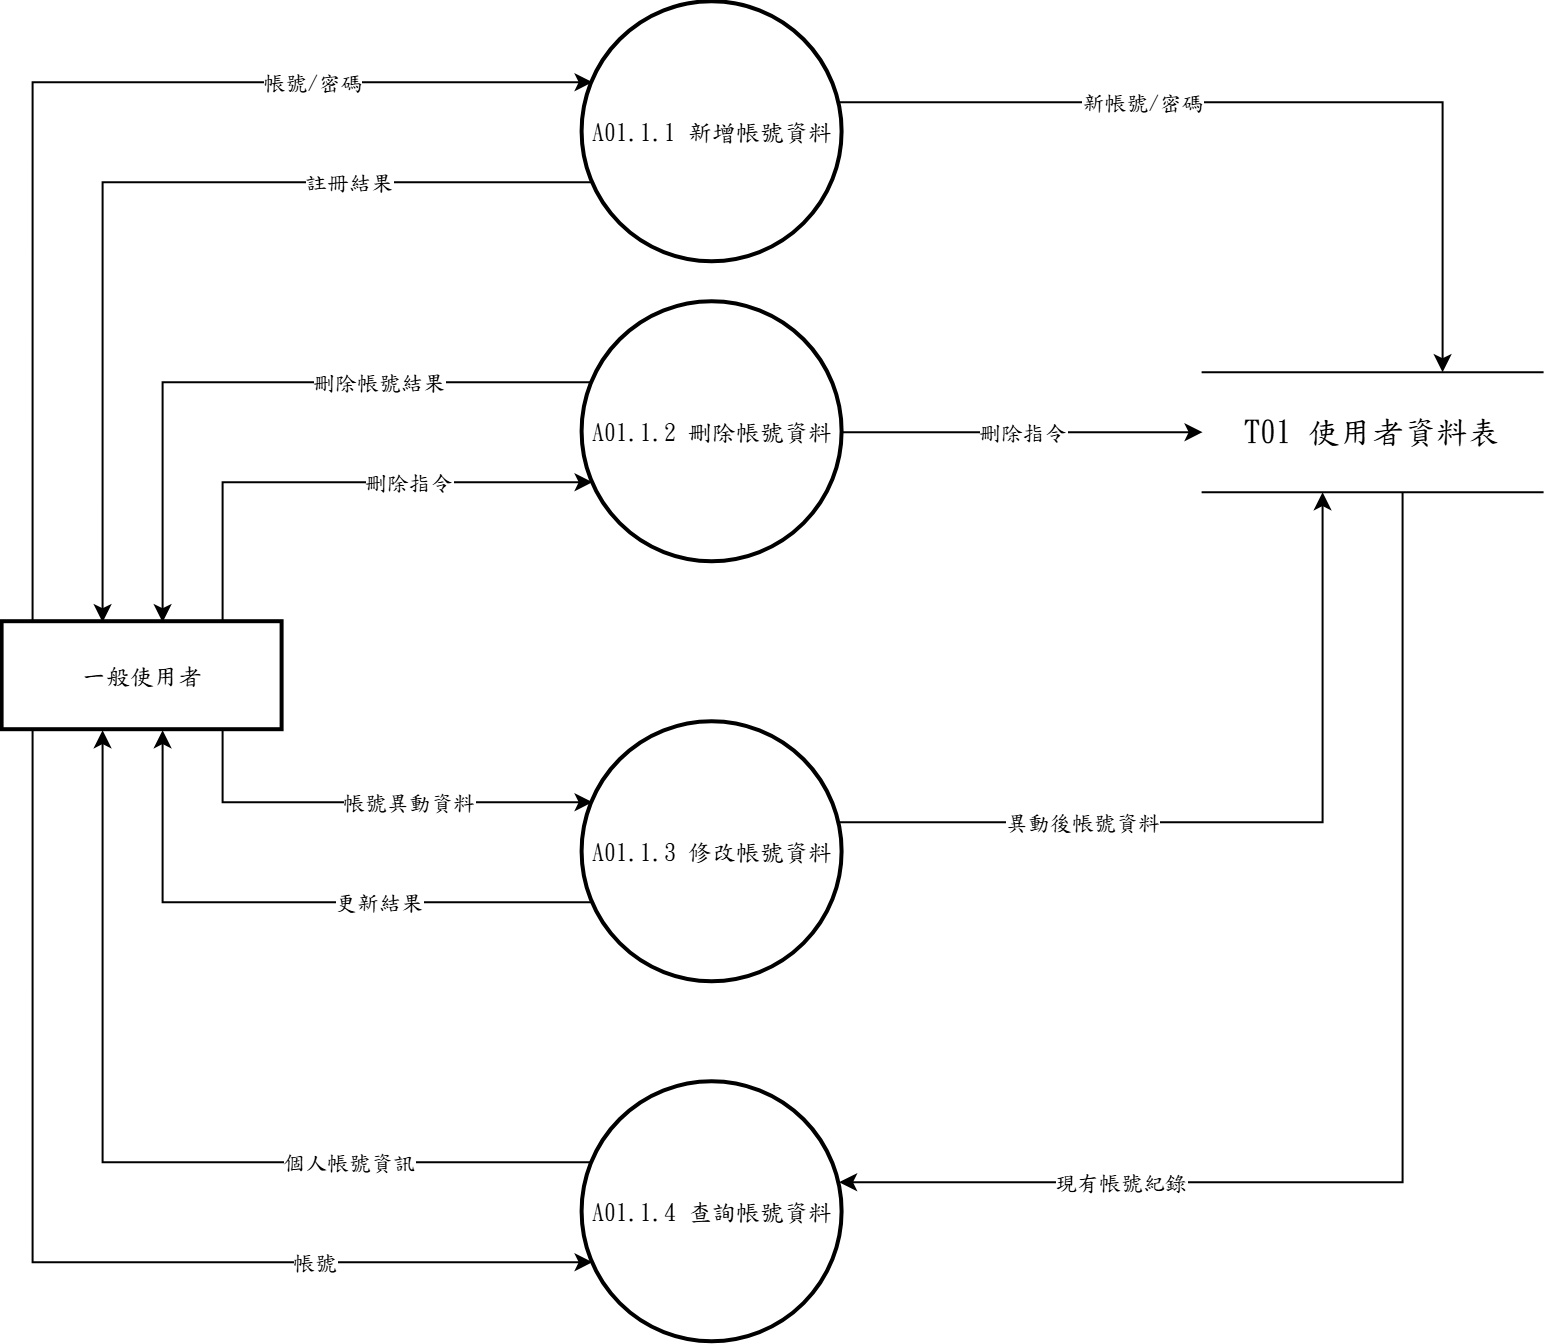

The diagram above was exported from draw.io. Its source (the exported page's mxGraphModel, read from the mxfile embedded in the PNG):
<mxGraphModel dx="1288" dy="703" grid="0" gridSize="10" guides="0" tooltips="0" connect="1" arrows="1" fold="1" page="1" pageScale="1" pageWidth="827" pageHeight="1169" math="0" shadow="0">
  <root>
    <mxCell id="0" />
    <mxCell id="1" parent="0" />
    <mxCell id="fig1-fig1-1-1" parent="1" style="whiteSpace=wrap;strokeWidth=2;fontFamily=標楷體;" value="一般使用者" vertex="1">
      <mxGeometry height="54" width="140" x="40" y="330" as="geometry" />
    </mxCell>
    <mxCell id="fig1-fig1-1-2" parent="1" style="ellipse;aspect=fixed;strokeWidth=2;whiteSpace=wrap;fontFamily=標楷體;" value="A01.1.1 新增帳號資料" vertex="1">
      <mxGeometry height="130" width="130" x="330" y="20" as="geometry" />
    </mxCell>
    <mxCell id="fig1-fig1-1-3" parent="1" style="ellipse;aspect=fixed;strokeWidth=2;whiteSpace=wrap;fontFamily=標楷體;" value="A01.1.2 刪除帳號資料" vertex="1">
      <mxGeometry height="130" width="130" x="330" y="170" as="geometry" />
    </mxCell>
    <mxCell id="fig1-fig1-1-4" parent="1" style="ellipse;aspect=fixed;strokeWidth=2;whiteSpace=wrap;fontFamily=標楷體;" value="A01.1.3 修改帳號資料" vertex="1">
      <mxGeometry height="130" width="130" x="330" y="380" as="geometry" />
    </mxCell>
    <mxCell id="fig1-fig1-1-5" parent="1" style="ellipse;aspect=fixed;strokeWidth=2;whiteSpace=wrap;fontFamily=標楷體;" value="A01.1.4 查詢帳號資料" vertex="1">
      <mxGeometry height="130" width="130" x="330" y="560" as="geometry" />
    </mxCell>
    <mxCell id="fig1-fig1-1-6" parent="1" style="shape=partialRectangle;whiteSpace=wrap;html=1;left=0;right=0;fontFamily=標楷體;" value="&lt;span lang=&quot;EN-US&quot; style=&quot;font-size: 12pt;&quot;&gt;T01&amp;nbsp;&lt;/span&gt;&lt;span style=&quot;font-size: 12pt;&quot;&gt;使用者資料表&lt;/span&gt;" vertex="1">
      <mxGeometry height="60" width="170" x="640" y="205" as="geometry" />
    </mxCell>
    <mxCell id="fig1-fig1-1-7" edge="1" parent="1" source="fig1-fig1-1-1" style="edgeStyle=orthogonalEdgeStyle;rounded=0;orthogonalLoop=1;jettySize=auto;html=1;exitX=0.1071;exitY=0.0000;exitDx=0;exitDy=0;exitPerimeter=0;entryX=0.0385;entryY=0.3077;entryDx=0;entryDy=0;entryPerimeter=0;" target="fig1-fig1-1-2">
      <mxGeometry relative="1" as="geometry">
        <Array as="points">
          <mxPoint x="55" y="60" />
        </Array>
      </mxGeometry>
    </mxCell>
    <mxCell id="fig1-fig1-1-8" connectable="0" parent="fig1-fig1-1-7" style="edgeLabel;html=1;align=center;verticalAlign=middle;resizable=0;points=[];fontFamily=標楷體;" value="帳號/密碼" vertex="1">
      <mxGeometry relative="1" x="0.4909" as="geometry">
        <mxPoint as="offset" />
      </mxGeometry>
    </mxCell>
    <mxCell id="fig1-fig1-1-9" edge="1" parent="1" source="fig1-fig1-1-2" style="edgeStyle=orthogonalEdgeStyle;rounded=0;orthogonalLoop=1;jettySize=auto;html=1;exitX=0.0385;exitY=0.6923;exitDx=0;exitDy=0;exitPerimeter=0;entryX=0.3571;entryY=0.0000;entryDx=0;entryDy=0;entryPerimeter=0;" target="fig1-fig1-1-1">
      <mxGeometry relative="1" as="geometry">
        <Array as="points">
          <mxPoint x="90" y="110" />
        </Array>
      </mxGeometry>
    </mxCell>
    <mxCell id="fig1-fig1-1-10" connectable="0" parent="fig1-fig1-1-9" style="edgeLabel;html=1;align=center;verticalAlign=middle;resizable=0;points=[];fontFamily=標楷體;" value="註冊結果" vertex="1">
      <mxGeometry relative="1" x="-0.4731" as="geometry">
        <mxPoint as="offset" />
      </mxGeometry>
    </mxCell>
    <mxCell id="fig1-fig1-1-11" edge="1" parent="1" source="fig1-fig1-1-3" style="edgeStyle=orthogonalEdgeStyle;rounded=0;orthogonalLoop=1;jettySize=auto;html=1;exitX=0.0385;exitY=0.3077;exitDx=0;exitDy=0;exitPerimeter=0;entryX=0.5714;entryY=0.0000;entryDx=0;entryDy=0;entryPerimeter=0;" target="fig1-fig1-1-1">
      <mxGeometry relative="1" as="geometry">
        <Array as="points">
          <mxPoint x="120" y="210" />
        </Array>
      </mxGeometry>
    </mxCell>
    <mxCell id="fig1-fig1-1-12" connectable="0" parent="fig1-fig1-1-11" style="edgeLabel;html=1;align=center;verticalAlign=middle;resizable=0;points=[];fontFamily=標楷體;" value="刪除帳號結果" vertex="1">
      <mxGeometry relative="1" x="-0.3582" as="geometry">
        <mxPoint as="offset" />
      </mxGeometry>
    </mxCell>
    <mxCell id="fig1-fig1-1-13" edge="1" parent="1" source="fig1-fig1-1-1" style="edgeStyle=orthogonalEdgeStyle;rounded=0;orthogonalLoop=1;jettySize=auto;html=1;exitX=0.7857;exitY=0.0000;exitDx=0;exitDy=0;exitPerimeter=0;entryX=0.0385;entryY=0.6923;entryDx=0;entryDy=0;entryPerimeter=0;" target="fig1-fig1-1-3">
      <mxGeometry relative="1" as="geometry">
        <Array as="points">
          <mxPoint x="150" y="260" />
        </Array>
      </mxGeometry>
    </mxCell>
    <mxCell id="fig1-fig1-1-14" connectable="0" parent="fig1-fig1-1-13" style="edgeLabel;html=1;align=center;verticalAlign=middle;resizable=0;points=[];fontFamily=標楷體;" value="刪除指令" vertex="1">
      <mxGeometry relative="1" x="0.2745" as="geometry">
        <mxPoint as="offset" />
      </mxGeometry>
    </mxCell>
    <mxCell id="fig1-fig1-1-15" edge="1" parent="1" source="fig1-fig1-1-1" style="edgeStyle=orthogonalEdgeStyle;rounded=0;orthogonalLoop=1;jettySize=auto;html=1;exitX=0.7857;exitY=1.0000;exitDx=0;exitDy=0;exitPerimeter=0;entryX=0.0385;entryY=0.3077;entryDx=0;entryDy=0;entryPerimeter=0;" target="fig1-fig1-1-4">
      <mxGeometry relative="1" as="geometry">
        <Array as="points">
          <mxPoint x="150" y="420" />
        </Array>
      </mxGeometry>
    </mxCell>
    <mxCell id="fig1-fig1-1-16" connectable="0" parent="fig1-fig1-1-15" style="edgeLabel;html=1;align=center;verticalAlign=middle;resizable=0;points=[];fontFamily=標楷體;" value="帳號異動資料" vertex="1">
      <mxGeometry relative="1" x="0.1629" as="geometry">
        <mxPoint as="offset" />
      </mxGeometry>
    </mxCell>
    <mxCell id="fig1-fig1-1-17" edge="1" parent="1" source="fig1-fig1-1-4" style="edgeStyle=orthogonalEdgeStyle;rounded=0;orthogonalLoop=1;jettySize=auto;html=1;exitX=0.0385;exitY=0.6923;exitDx=0;exitDy=0;exitPerimeter=0;entryX=0.5714;entryY=1.0000;entryDx=0;entryDy=0;entryPerimeter=0;" target="fig1-fig1-1-1">
      <mxGeometry relative="1" as="geometry">
        <Array as="points">
          <mxPoint x="120" y="470" />
        </Array>
      </mxGeometry>
    </mxCell>
    <mxCell id="fig1-fig1-1-18" connectable="0" parent="fig1-fig1-1-17" style="edgeLabel;html=1;align=center;verticalAlign=middle;resizable=0;points=[];fontFamily=標楷體;" value="更新結果" vertex="1">
      <mxGeometry relative="1" x="-0.2857" as="geometry">
        <mxPoint as="offset" />
      </mxGeometry>
    </mxCell>
    <mxCell id="fig1-fig1-1-19" edge="1" parent="1" source="fig1-fig1-1-5" style="edgeStyle=orthogonalEdgeStyle;rounded=0;orthogonalLoop=1;jettySize=auto;html=1;exitX=0.0385;exitY=0.3077;exitDx=0;exitDy=0;exitPerimeter=0;entryX=0.3571;entryY=1.0000;entryDx=0;entryDy=0;entryPerimeter=0;" target="fig1-fig1-1-1">
      <mxGeometry relative="1" as="geometry">
        <Array as="points">
          <mxPoint x="90" y="600" />
        </Array>
      </mxGeometry>
    </mxCell>
    <mxCell id="fig1-fig1-1-20" connectable="0" parent="fig1-fig1-1-19" style="edgeLabel;html=1;align=center;verticalAlign=middle;resizable=0;points=[];fontFamily=標楷體;" value="個人帳號資訊" vertex="1">
      <mxGeometry relative="1" x="-0.4685" as="geometry">
        <mxPoint as="offset" />
      </mxGeometry>
    </mxCell>
    <mxCell id="fig1-fig1-1-21" edge="1" parent="1" source="fig1-fig1-1-1" style="edgeStyle=orthogonalEdgeStyle;rounded=0;orthogonalLoop=1;jettySize=auto;html=1;exitX=0.1071;exitY=1.0000;exitDx=0;exitDy=0;exitPerimeter=0;entryX=0.0385;entryY=0.6923;entryDx=0;entryDy=0;entryPerimeter=0;" target="fig1-fig1-1-5">
      <mxGeometry relative="1" as="geometry">
        <Array as="points">
          <mxPoint x="55" y="650" />
        </Array>
      </mxGeometry>
    </mxCell>
    <mxCell id="fig1-fig1-1-22" connectable="0" parent="fig1-fig1-1-21" style="edgeLabel;html=1;align=center;verticalAlign=middle;resizable=0;points=[];fontFamily=標楷體;" value="帳號" vertex="1">
      <mxGeometry relative="1" x="0.4872" as="geometry">
        <mxPoint as="offset" />
      </mxGeometry>
    </mxCell>
    <mxCell id="fig1-fig1-1-23" edge="1" parent="1" source="fig1-fig1-1-2" style="edgeStyle=orthogonalEdgeStyle;rounded=0;orthogonalLoop=1;jettySize=auto;html=1;exitX=0.9865;exitY=0.3846;exitDx=0;exitDy=0;exitPerimeter=0;entryX=0.7059;entryY=0.0000;entryDx=0;entryDy=0;entryPerimeter=0;" target="fig1-fig1-1-6">
      <mxGeometry relative="1" as="geometry">
        <Array as="points">
          <mxPoint x="760" y="70" />
        </Array>
      </mxGeometry>
    </mxCell>
    <mxCell id="fig1-fig1-1-24" connectable="0" parent="fig1-fig1-1-23" style="edgeLabel;html=1;align=center;verticalAlign=middle;resizable=0;points=[];fontFamily=標楷體;" value="新帳號/密碼" vertex="1">
      <mxGeometry relative="1" x="-0.3091" as="geometry">
        <mxPoint as="offset" />
      </mxGeometry>
    </mxCell>
    <mxCell id="fig1-fig1-1-25" edge="1" parent="1" source="fig1-fig1-1-3" style="edgeStyle=orthogonalEdgeStyle;rounded=0;orthogonalLoop=1;jettySize=auto;html=1;exitX=1.0000;exitY=0.5000;exitDx=0;exitDy=0;exitPerimeter=0;entryX=0.0000;entryY=0.5000;entryDx=0;entryDy=0;entryPerimeter=0;" target="fig1-fig1-1-6">
      <mxGeometry relative="1" as="geometry" />
    </mxCell>
    <mxCell id="fig1-fig1-1-26" connectable="0" parent="fig1-fig1-1-25" style="edgeLabel;html=1;align=center;verticalAlign=middle;resizable=0;points=[];fontFamily=標楷體;" value="刪除指令" vertex="1">
      <mxGeometry relative="1" as="geometry">
        <mxPoint as="offset" />
      </mxGeometry>
    </mxCell>
    <mxCell id="fig1-fig1-1-27" edge="1" parent="1" source="fig1-fig1-1-4" style="edgeStyle=orthogonalEdgeStyle;rounded=0;orthogonalLoop=1;jettySize=auto;html=1;exitX=0.9865;exitY=0.3846;exitDx=0;exitDy=0;exitPerimeter=0;entryX=0.3529;entryY=1.0000;entryDx=0;entryDy=0;entryPerimeter=0;" target="fig1-fig1-1-6">
      <mxGeometry relative="1" as="geometry">
        <Array as="points">
          <mxPoint x="700" y="430" />
        </Array>
      </mxGeometry>
    </mxCell>
    <mxCell id="fig1-fig1-1-28" connectable="0" parent="fig1-fig1-1-27" style="edgeLabel;html=1;align=center;verticalAlign=middle;resizable=0;points=[];fontFamily=標楷體;" value="異動後帳號資料" vertex="1">
      <mxGeometry relative="1" x="-0.4057" as="geometry">
        <mxPoint as="offset" />
      </mxGeometry>
    </mxCell>
    <mxCell id="fig1-fig1-1-29" edge="1" parent="1" source="fig1-fig1-1-6" style="edgeStyle=orthogonalEdgeStyle;rounded=0;orthogonalLoop=1;jettySize=auto;html=1;exitX=0.5882;exitY=1.0000;exitDx=0;exitDy=0;exitPerimeter=0;entryX=0.9865;entryY=0.3846;entryDx=0;entryDy=0;entryPerimeter=0;" target="fig1-fig1-1-5">
      <mxGeometry relative="1" as="geometry">
        <Array as="points">
          <mxPoint x="740" y="610" />
        </Array>
      </mxGeometry>
    </mxCell>
    <mxCell id="fig1-fig1-1-30" connectable="0" parent="fig1-fig1-1-29" style="edgeLabel;html=1;align=center;verticalAlign=middle;resizable=0;points=[];fontFamily=標楷體;" value="現有帳號紀錄" vertex="1">
      <mxGeometry relative="1" x="0.5505" as="geometry">
        <mxPoint as="offset" />
      </mxGeometry>
    </mxCell>
  </root>
</mxGraphModel>